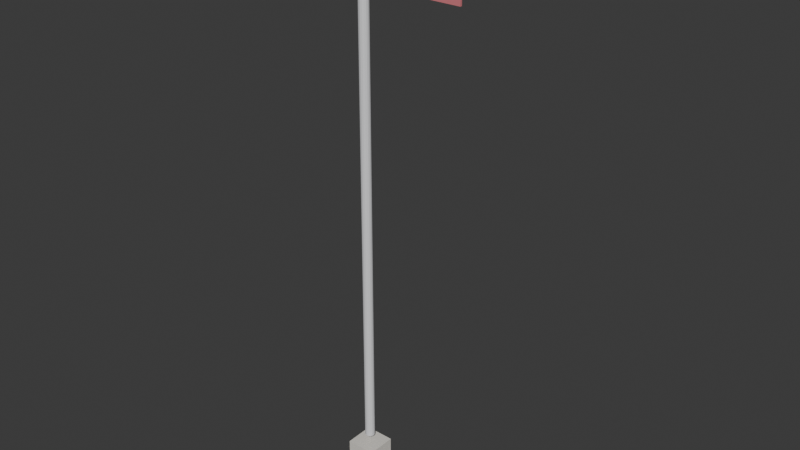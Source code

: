 # Source: flagpole.blend  (saved by Blender 5.2.45; exported with 4.5.12 LTS)
import bpy
from mathutils import Matrix  # noqa: F401  (used for matrix-valued properties, if any)

bpy.ops.wm.read_factory_settings(use_empty=True)
scene = bpy.context.scene
scene.name = 'Scene'

# ---- collections
col_collection = bpy.data.collections.new('Collection'); scene.collection.children.link(col_collection)

# ---- materials (node trees are filled in below, after node groups)
mat_flagpole_stone = bpy.data.materials.new('flagpole_stone')
mat_flagpole_metal = bpy.data.materials.new('flagpole_metal')
mat_flagpole_cloth = bpy.data.materials.new('flagpole_cloth')

# ---- material node trees
mat_flagpole_stone.use_nodes = True; mat_flagpole_stone.node_tree.nodes.clear()
_N = mat_flagpole_stone.node_tree.nodes; _L = mat_flagpole_stone.node_tree.links
n0 = _N.new('ShaderNodeBsdfPrincipled'); n0.name = 'Principled BSDF'; n0.location = (-200, 100)
n0.inputs[0].default_value = (0.75, 0.72, 0.66, 1.0)
n0.inputs[2].default_value = 0.6
n0.inputs[10].default_value = 0.005
n1 = _N.new('ShaderNodeOutputMaterial'); n1.name = 'Material Output'; n1.location = (200, 100)
_L.new(n0.outputs[0], n1.inputs[0])
n1.is_active_output = True
mat_flagpole_metal.use_nodes = True; mat_flagpole_metal.node_tree.nodes.clear()
_N = mat_flagpole_metal.node_tree.nodes; _L = mat_flagpole_metal.node_tree.links
n0 = _N.new('ShaderNodeBsdfPrincipled'); n0.name = 'Principled BSDF'; n0.location = (-200, 100)
n0.inputs[0].default_value = (0.8, 0.8, 0.82, 1.0)
n0.inputs[2].default_value = 0.6
n0.inputs[10].default_value = 0.005
n1 = _N.new('ShaderNodeOutputMaterial'); n1.name = 'Material Output'; n1.location = (200, 100)
_L.new(n0.outputs[0], n1.inputs[0])
n1.is_active_output = True
mat_flagpole_cloth.use_nodes = True; mat_flagpole_cloth.node_tree.nodes.clear()
_N = mat_flagpole_cloth.node_tree.nodes; _L = mat_flagpole_cloth.node_tree.links
n0 = _N.new('ShaderNodeBsdfPrincipled'); n0.name = 'Principled BSDF'; n0.location = (-200, 100)
n0.inputs[0].default_value = (0.68, 0.2, 0.22, 1.0)
n0.inputs[2].default_value = 0.6
n0.inputs[10].default_value = 0.005
n1 = _N.new('ShaderNodeOutputMaterial'); n1.name = 'Material Output'; n1.location = (200, 100)
_L.new(n0.outputs[0], n1.inputs[0])
n1.is_active_output = True

# ---- world
world_world = bpy.data.worlds.new('World'); scene.world = world_world
world_world.use_nodes = True; world_world.node_tree.nodes.clear()
_N = world_world.node_tree.nodes; _L = world_world.node_tree.links
n0 = _N.new('ShaderNodeOutputWorld'); n0.name = 'World Output'; n0.location = (200, 100)
n1 = _N.new('ShaderNodeBackground'); n1.name = 'Background'; n1.location = (-200, 100)
n1.inputs[0].default_value = (0.05088, 0.05088, 0.05088, 1.0)
_L.new(n1.outputs[0], n0.inputs[0])
n0.is_active_output = True
world_world.color = (0.05088, 0.05088, 0.05088)
world_world.sun_shadow_jitter_overblur = 0.0

# ---- meshes
me_cube_001 = bpy.data.meshes.new('Cube.001')
me_cube_001.from_pydata([(-0.225, -0.225, 0.045), (-0.225, -0.225, 0.135), (-0.225, 0.225, 0.045), (-0.225, 0.225, 0.135), (0.225, -0.225, 0.045), (0.225, -0.225, 0.135), (0.225, 0.225, 0.045), (0.225, 0.225, 0.135), (-0.15, -0.15, 0.2675), (-0.15, -0.15, 0.4425), (-0.15, 0.15, 0.2675), (-0.15, 0.15, 0.4425), (0.15, -0.15, 0.2675), (0.15, -0.15, 0.4425), (0.15, 0.15, 0.2675), (0.15, 0.15, 0.4425), (0.0, 0.05, 0.53), (0.0, 0.05, 5.93), (0.01913, 0.04619, 0.53), (0.01913, 0.04619, 5.93), (0.03536, 0.03536, 0.53), (0.03536, 0.03536, 5.93), (0.04619, 0.01913, 0.53), (0.04619, 0.01913, 5.93), (0.05, 0.0, 0.53), (0.05, 0.0, 5.93), (0.04619, -0.01913, 0.53), (0.04619, -0.01913, 5.93), (0.03536, -0.03536, 0.53), (0.03536, -0.03536, 5.93), (0.01913, -0.04619, 0.53), (0.01913, -0.04619, 5.93), (0.0, -0.05, 0.53), (0.0, -0.05, 5.93), (-0.01913, -0.04619, 0.53), (-0.01913, -0.04619, 5.93), (-0.03536, -0.03536, 0.53), (-0.03536, -0.03536, 5.93), (-0.04619, -0.01913, 0.53), (-0.04619, -0.01913, 5.93), (-0.05, 0.0, 0.53), (-0.05, 0.0, 5.93), (-0.04619, 0.01913, 0.53), (-0.04619, 0.01913, 5.93), (-0.03536, 0.03536, 0.53), (-0.03536, 0.03536, 5.93), (-0.01913, 0.04619, 0.53), (-0.01913, 0.04619, 5.93), (0.0, 0.0, 6.09), (0.0, 0.06364, 6.064), (0.0, 0.09, 6.0), (0.0, 0.08315, 5.966), (0.0, 0.06364, 5.936), (0.0, 0.0, 5.91), (0.01722, 0.02983, 6.083), (0.03182, 0.05511, 6.064), (0.04157, 0.07201, 6.034), (0.045, 0.07794, 6.0), (0.04157, 0.07201, 5.966), (0.03182, 0.05511, 5.936), (0.01722, 0.02983, 5.917), (0.02983, 0.01722, 6.083), (0.05511, 0.03182, 6.064), (0.07201, 0.04157, 6.034), (0.07794, 0.045, 6.0), (0.07201, 0.04157, 5.966), (0.05511, 0.03182, 5.936), (0.02983, 0.01722, 5.917), (0.03444, -1.863e-09, 6.083), (0.06364, 0.0, 6.064), (0.08315, -3.725e-09, 6.034), (0.09, 0.0, 6.0), (0.08315, -3.725e-09, 5.966), (0.06364, 0.0, 5.936), (0.03444, -1.863e-09, 5.917), (0.02983, -0.01722, 6.083), (0.05511, -0.03182, 6.064), (0.07201, -0.04157, 6.034), (0.07794, -0.045, 6.0), (0.07201, -0.04157, 5.966), (0.05511, -0.03182, 5.936), (0.02983, -0.01722, 5.917), (0.01722, -0.02983, 6.083), (0.03182, -0.05511, 6.064), (0.04157, -0.07201, 6.034), (0.045, -0.07794, 6.0), (0.04157, -0.07201, 5.966), (0.03182, -0.05511, 5.936), (0.01722, -0.02983, 5.917), (-3.725e-09, -0.03444, 6.083), (0.0, -0.06364, 6.064), (-7.451e-09, -0.08315, 6.034), (0.0, -0.09, 6.0), (-7.451e-09, -0.08315, 5.966), (0.0, -0.06364, 5.936), (-3.725e-09, -0.03444, 5.917), (-0.01722, -0.02983, 6.083), (-0.03182, -0.05511, 6.064), (-0.04157, -0.07201, 6.034), (-0.045, -0.07794, 6.0), (-0.04157, -0.07201, 5.966), (-0.03182, -0.05511, 5.936), (-0.01722, -0.02983, 5.917), (-0.02983, -0.01722, 6.083), (-0.05511, -0.03182, 6.064), (-0.07201, -0.04157, 6.034), (-0.07794, -0.045, 6.0), (-0.07201, -0.04157, 5.966), (-0.05511, -0.03182, 5.936), (-0.02983, -0.01722, 5.917), (-0.03444, 3.725e-09, 6.083), (-0.06364, 0.0, 6.064), (-0.08315, 1.49e-08, 6.034), (-0.09, 0.0, 6.0), (-0.08315, 1.49e-08, 5.966), (-0.06364, 0.0, 5.936), (-0.03444, 3.725e-09, 5.917), (-0.02983, 0.01722, 6.083), (-0.05511, 0.03182, 6.064), (-0.07201, 0.04157, 6.034), (-0.07794, 0.045, 6.0), (-0.07201, 0.04157, 5.966), (-0.05511, 0.03182, 5.936), (-0.02983, 0.01722, 5.917), (-0.01722, 0.02983, 6.083), (-0.03182, 0.05511, 6.064), (-0.04157, 0.07201, 6.034), (-0.045, 0.07794, 6.0), (-0.04157, 0.07201, 5.966), (-0.03182, 0.05511, 5.936), (-0.01722, 0.02983, 5.917), (3.725e-09, 0.03444, 6.083), (1.49e-08, 0.08315, 6.034), (3.725e-09, 0.03444, 5.917), (0.375, -0.01, 5.2), (0.375, -0.01, 5.6), (0.375, 0.01, 5.2), (0.375, 0.01, 5.6), (1.025, -0.01, 5.2), (1.025, -0.01, 5.6), (1.025, 0.01, 5.2), (1.025, 0.01, 5.6)], [], [(0, 1, 3, 2), (2, 3, 7, 6), (6, 7, 5, 4), (4, 5, 1, 0), (2, 6, 4, 0), (7, 3, 1, 5), (8, 9, 11, 10), (10, 11, 15, 14), (14, 15, 13, 12), (12, 13, 9, 8), (10, 14, 12, 8), (15, 11, 9, 13), (16, 17, 19, 18), (18, 19, 21, 20), (20, 21, 23, 22), (22, 23, 25, 24), (24, 25, 27, 26), (26, 27, 29, 28), (28, 29, 31, 30), (30, 31, 33, 32), (32, 33, 35, 34), (34, 35, 37, 36), (36, 37, 39, 38), (38, 39, 41, 40), (40, 41, 43, 42), (42, 43, 45, 44), (19, 17, 47, 45, 43, 41, 39, 37, 35, 33, 31, 29, 27, 25, 23, 21), (44, 45, 47, 46), (46, 47, 17, 16), (16, 18, 20, 22, 24, 26, 28, 30, 32, 34, 36, 38, 40, 42, 44, 46), (52, 51, 58, 59), (50, 132, 56, 57), (49, 131, 54, 55), (133, 52, 59, 60), (51, 50, 57, 58), (132, 49, 55, 56), (131, 48, 54), (53, 133, 60), (60, 59, 66, 67), (58, 57, 64, 65), (56, 55, 62, 63), (54, 48, 61), (53, 60, 67), (59, 58, 65, 66), (57, 56, 63, 64), (55, 54, 61, 62), (63, 62, 69, 70), (61, 48, 68), (53, 67, 74), (66, 65, 72, 73), (64, 63, 70, 71), (62, 61, 68, 69), (67, 66, 73, 74), (65, 64, 71, 72), (53, 74, 81), (73, 72, 79, 80), (71, 70, 77, 78), (69, 68, 75, 76), (74, 73, 80, 81), (72, 71, 78, 79), (70, 69, 76, 77), (68, 48, 75), (76, 75, 82, 83), (81, 80, 87, 88), (79, 78, 85, 86), (77, 76, 83, 84), (75, 48, 82), (53, 81, 88), (80, 79, 86, 87), (78, 77, 84, 85), (88, 87, 94, 95), (86, 85, 92, 93), (84, 83, 90, 91), (82, 48, 89), (53, 88, 95), (87, 86, 93, 94), (85, 84, 91, 92), (83, 82, 89, 90), (89, 48, 96), (53, 95, 102), (94, 93, 100, 101), (92, 91, 98, 99), (90, 89, 96, 97), (95, 94, 101, 102), (93, 92, 99, 100), (91, 90, 97, 98), (101, 100, 107, 108), (99, 98, 105, 106), (97, 96, 103, 104), (102, 101, 108, 109), (100, 99, 106, 107), (98, 97, 104, 105), (96, 48, 103), (53, 102, 109), (109, 108, 115, 116), (107, 106, 113, 114), (105, 104, 111, 112), (103, 48, 110), (53, 109, 116), (108, 107, 114, 115), (106, 105, 112, 113), (104, 103, 110, 111), (114, 113, 120, 121), (112, 111, 118, 119), (110, 48, 117), (53, 116, 123), (115, 114, 121, 122), (113, 112, 119, 120), (111, 110, 117, 118), (116, 115, 122, 123), (53, 123, 130), (122, 121, 128, 129), (120, 119, 126, 127), (118, 117, 124, 125), (123, 122, 129, 130), (121, 120, 127, 128), (119, 118, 125, 126), (117, 48, 124), (127, 126, 132, 50), (125, 124, 131, 49), (130, 129, 52, 133), (128, 127, 50, 51), (126, 125, 49, 132), (124, 48, 131), (53, 130, 133), (129, 128, 51, 52), (134, 135, 137, 136), (136, 137, 141, 140), (140, 141, 139, 138), (138, 139, 135, 134), (136, 140, 138, 134), (141, 137, 135, 139)])
me_cube_001.polygons.foreach_set('material_index', [0, 0, 0, 0, 0, 0, 0, 0, 0, 0, 0, 0, 1, 1, 1, 1, 1, 1, 1, 1, 1, 1, 1, 1, 1, 1, 1, 1, 1, 1, 1, 1, 1, 1, 1, 1, 1, 1, 1, 1, 1, 1, 1, 1, 1, 1, 1, 1, 1, 1, 1, 1, 1, 1, 1, 1, 1, 1, 1, 1, 1, 1, 1, 1, 1, 1, 1, 1, 1, 1, 1, 1, 1, 1, 1, 1, 1, 1, 1, 1, 1, 1, 1, 1, 1, 1, 1, 1, 1, 1, 1, 1, 1, 1, 1, 1, 1, 1, 1, 1, 1, 1, 1, 1, 1, 1, 1, 1, 1, 1, 1, 1, 1, 1, 1, 1, 1, 1, 1, 1, 1, 1, 1, 1, 1, 1, 2, 2, 2, 2, 2, 2])
_uv = me_cube_001.uv_layers.new(name='UVMap')
_uv.uv.foreach_set('vector', [0.375, 0.0, 0.625, 0.0, 0.625, 0.25, 0.375, 0.25, 0.375, 0.25, 0.625, 0.25, 0.625, 0.5, 0.375, 0.5, 0.375, 0.5, 0.625, 0.5, 0.625, 0.75, 0.375, 0.75, 0.375, 0.75, 0.625, 0.75, 0.625, 1.0, 0.375, 1.0, 0.125, 0.5, 0.375, 0.5, 0.375, 0.75, 0.125, 0.75, 0.625, 0.5, 0.875, 0.5, 0.875, 0.75, 0.625, 0.75, 0.375, 0.0, 0.625, 0.0, 0.625, 0.25, 0.375, 0.25, 0.375, 0.25, 0.625, 0.25, 0.625, 0.5, 0.375, 0.5, 0.375, 0.5, 0.625, 0.5, 0.625, 0.75, 0.375, 0.75, 0.375, 0.75, 0.625, 0.75, 0.625, 1.0, 0.375, 1.0, 0.125, 0.5, 0.375, 0.5, 0.375, 0.75, 0.125, 0.75, 0.625, 0.5, 0.875, 0.5, 0.875, 0.75, 0.625, 0.75, 1.0, 0.5, 1.0, 1.0, 0.9375, 1.0, 0.9375, 0.5, 0.9375, 0.5, 0.9375, 1.0, 0.875, 1.0, 0.875, 0.5, 0.875, 0.5, 0.875, 1.0, 0.8125, 1.0, 0.8125, 0.5, 0.8125, 0.5, 0.8125, 1.0, 0.75, 1.0, 0.75, 0.5, 0.75, 0.5, 0.75, 1.0, 0.6875, 1.0, 0.6875, 0.5, 0.6875, 0.5, 0.6875, 1.0, 0.625, 1.0, 0.625, 0.5, 0.625, 0.5, 0.625, 1.0, 0.5625, 1.0, 0.5625, 0.5, 0.5625, 0.5, 0.5625, 1.0, 0.5, 1.0, 0.5, 0.5, 0.5, 0.5, 0.5, 1.0, 0.4375, 1.0, 0.4375, 0.5, 0.4375, 0.5, 0.4375, 1.0, 0.375, 1.0, 0.375, 0.5, 0.375, 0.5, 0.375, 1.0, 0.3125, 1.0, 0.3125, 0.5, 0.3125, 0.5, 0.3125, 1.0, 0.25, 1.0, 0.25, 0.5, 0.25, 0.5, 0.25, 1.0, 0.1875, 1.0, 0.1875, 0.5, 0.1875, 0.5, 0.1875, 1.0, 0.125, 1.0, 0.125, 0.5, 0.3418, 0.4717, 0.25, 0.49, 0.1582, 0.4717, 0.08029, 0.4197, 0.02827, 0.3418, 0.01, 0.25, 0.02827, 0.1582, 0.08029, 0.08029, 0.1582, 0.02827, 0.25, 0.01, 0.3418, 0.02827, 0.4197, 0.08029, 0.4717, 0.1582, 0.49, 0.25, 0.4717, 0.3418, 0.4197, 0.4197, 0.125, 0.5, 0.125, 1.0, 0.0625, 1.0, 0.0625, 0.5, 0.0625, 0.5, 0.0625, 1.0, 0.0, 1.0, 0.0, 0.5, 0.75, 0.49, 0.8418, 0.4717, 0.9197, 0.4197, 0.9717, 0.3418, 0.99, 0.25, 0.9717, 0.1582, 0.9197, 0.08029, 0.8418, 0.02827, 0.75, 0.01, 0.6582, 0.02827, 0.5803, 0.08029, 0.5283, 0.1582, 0.51, 0.25, 0.5283, 0.3418, 0.5803, 0.4197, 0.6582, 0.4717, 0.75, 0.25, 0.75, 0.375, 0.6667, 0.375, 0.6667, 0.25, 0.75, 0.5, 0.75, 0.625, 0.6667, 0.625, 0.6667, 0.5, 0.75, 0.75, 0.75, 0.875, 0.6667, 0.875, 0.6667, 0.75, 0.75, 0.125, 0.75, 0.25, 0.6667, 0.25, 0.6667, 0.125, 0.75, 0.375, 0.75, 0.5, 0.6667, 0.5, 0.6667, 0.375, 0.75, 0.625, 0.75, 0.75, 0.6667, 0.75, 0.6667, 0.625, 0.75, 0.875, 0.7083, 1.0, 0.6667, 0.875, 0.7083, 0.0, 0.75, 0.125, 0.6667, 0.125, 0.6667, 0.125, 0.6667, 0.25, 0.5833, 0.25, 0.5833, 0.125, 0.6667, 0.375, 0.6667, 0.5, 0.5833, 0.5, 0.5833, 0.375, 0.6667, 0.625, 0.6667, 0.75, 0.5833, 0.75, 0.5833, 0.625, 0.6667, 0.875, 0.625, 1.0, 0.5833, 0.875, 0.625, 0.0, 0.6667, 0.125, 0.5833, 0.125, 0.6667, 0.25, 0.6667, 0.375, 0.5833, 0.375, 0.5833, 0.25, 0.6667, 0.5, 0.6667, 0.625, 0.5833, 0.625, 0.5833, 0.5, 0.6667, 0.75, 0.6667, 0.875, 0.5833, 0.875, 0.5833, 0.75, 0.5833, 0.625, 0.5833, 0.75, 0.5, 0.75, 0.5, 0.625, 0.5833, 0.875, 0.5417, 1.0, 0.5, 0.875, 0.5417, 0.0, 0.5833, 0.125, 0.5, 0.125, 0.5833, 0.25, 0.5833, 0.375, 0.5, 0.375, 0.5, 0.25, 0.5833, 0.5, 0.5833, 0.625, 0.5, 0.625, 0.5, 0.5, 0.5833, 0.75, 0.5833, 0.875, 0.5, 0.875, 0.5, 0.75, 0.5833, 0.125, 0.5833, 0.25, 0.5, 0.25, 0.5, 0.125, 0.5833, 0.375, 0.5833, 0.5, 0.5, 0.5, 0.5, 0.375, 0.4583, 0.0, 0.5, 0.125, 0.4167, 0.125, 0.5, 0.25, 0.5, 0.375, 0.4167, 0.375, 0.4167, 0.25, 0.5, 0.5, 0.5, 0.625, 0.4167, 0.625, 0.4167, 0.5, 0.5, 0.75, 0.5, 0.875, 0.4167, 0.875, 0.4167, 0.75, 0.5, 0.125, 0.5, 0.25, 0.4167, 0.25, 0.4167, 0.125, 0.5, 0.375, 0.5, 0.5, 0.4167, 0.5, 0.4167, 0.375, 0.5, 0.625, 0.5, 0.75, 0.4167, 0.75, 0.4167, 0.625, 0.5, 0.875, 0.4583, 1.0, 0.4167, 0.875, 0.4167, 0.75, 0.4167, 0.875, 0.3333, 0.875, 0.3333, 0.75, 0.4167, 0.125, 0.4167, 0.25, 0.3333, 0.25, 0.3333, 0.125, 0.4167, 0.375, 0.4167, 0.5, 0.3333, 0.5, 0.3333, 0.375, 0.4167, 0.625, 0.4167, 0.75, 0.3333, 0.75, 0.3333, 0.625, 0.4167, 0.875, 0.375, 1.0, 0.3333, 0.875, 0.375, 0.0, 0.4167, 0.125, 0.3333, 0.125, 0.4167, 0.25, 0.4167, 0.375, 0.3333, 0.375, 0.3333, 0.25, 0.4167, 0.5, 0.4167, 0.625, 0.3333, 0.625, 0.3333, 0.5, 0.3333, 0.125, 0.3333, 0.25, 0.25, 0.25, 0.25, 0.125, 0.3333, 0.375, 0.3333, 0.5, 0.25, 0.5, 0.25, 0.375, 0.3333, 0.625, 0.3333, 0.75, 0.25, 0.75, 0.25, 0.625, 0.3333, 0.875, 0.2917, 1.0, 0.25, 0.875, 0.2917, 0.0, 0.3333, 0.125, 0.25, 0.125, 0.3333, 0.25, 0.3333, 0.375, 0.25, 0.375, 0.25, 0.25, 0.3333, 0.5, 0.3333, 0.625, 0.25, 0.625, 0.25, 0.5, 0.3333, 0.75, 0.3333, 0.875, 0.25, 0.875, 0.25, 0.75, 0.25, 0.875, 0.2083, 1.0, 0.1667, 0.875, 0.2083, 0.0, 0.25, 0.125, 0.1667, 0.125, 0.25, 0.25, 0.25, 0.375, 0.1667, 0.375, 0.1667, 0.25, 0.25, 0.5, 0.25, 0.625, 0.1667, 0.625, 0.1667, 0.5, 0.25, 0.75, 0.25, 0.875, 0.1667, 0.875, 0.1667, 0.75, 0.25, 0.125, 0.25, 0.25, 0.1667, 0.25, 0.1667, 0.125, 0.25, 0.375, 0.25, 0.5, 0.1667, 0.5, 0.1667, 0.375, 0.25, 0.625, 0.25, 0.75, 0.1667, 0.75, 0.1667, 0.625, 0.1667, 0.25, 0.1667, 0.375, 0.08333, 0.375, 0.08333, 0.25, 0.1667, 0.5, 0.1667, 0.625, 0.08333, 0.625, 0.08333, 0.5, 0.1667, 0.75, 0.1667, 0.875, 0.08333, 0.875, 0.08333, 0.75, 0.1667, 0.125, 0.1667, 0.25, 0.08333, 0.25, 0.08333, 0.125, 0.1667, 0.375, 0.1667, 0.5, 0.08333, 0.5, 0.08333, 0.375, 0.1667, 0.625, 0.1667, 0.75, 0.08333, 0.75, 0.08333, 0.625, 0.1667, 0.875, 0.125, 1.0, 0.08333, 0.875, 0.125, 0.0, 0.1667, 0.125, 0.08333, 0.125, 0.08333, 0.125, 0.08333, 0.25, 0.0, 0.25, 0.0, 0.125, 0.08333, 0.375, 0.08333, 0.5, 0.0, 0.5, 0.0, 0.375, 0.08333, 0.625, 0.08333, 0.75, 0.0, 0.75, 0.0, 0.625, 0.08333, 0.875, 0.04167, 1.0, 0.0, 0.875, 0.04167, 0.0, 0.08333, 0.125, 0.0, 0.125, 0.08333, 0.25, 0.08333, 0.375, 0.0, 0.375, 0.0, 0.25, 0.08333, 0.5, 0.08333, 0.625, 0.0, 0.625, 0.0, 0.5, 0.08333, 0.75, 0.08333, 0.875, 0.0, 0.875, 0.0, 0.75, 1.0, 0.375, 1.0, 0.5, 0.9167, 0.5, 0.9167, 0.375, 1.0, 0.625, 1.0, 0.75, 0.9167, 0.75, 0.9167, 0.625, 1.0, 0.875, 0.9583, 1.0, 0.9167, 0.875, 0.9583, 0.0, 1.0, 0.125, 0.9167, 0.125, 1.0, 0.25, 1.0, 0.375, 0.9167, 0.375, 0.9167, 0.25, 1.0, 0.5, 1.0, 0.625, 0.9167, 0.625, 0.9167, 0.5, 1.0, 0.75, 1.0, 0.875, 0.9167, 0.875, 0.9167, 0.75, 1.0, 0.125, 1.0, 0.25, 0.9167, 0.25, 0.9167, 0.125, 0.875, 0.0, 0.9167, 0.125, 0.8333, 0.125, 0.9167, 0.25, 0.9167, 0.375, 0.8333, 0.375, 0.8333, 0.25, 0.9167, 0.5, 0.9167, 0.625, 0.8333, 0.625, 0.8333, 0.5, 0.9167, 0.75, 0.9167, 0.875, 0.8333, 0.875, 0.8333, 0.75, 0.9167, 0.125, 0.9167, 0.25, 0.8333, 0.25, 0.8333, 0.125, 0.9167, 0.375, 0.9167, 0.5, 0.8333, 0.5, 0.8333, 0.375, 0.9167, 0.625, 0.9167, 0.75, 0.8333, 0.75, 0.8333, 0.625, 0.9167, 0.875, 0.875, 1.0, 0.8333, 0.875, 0.8333, 0.5, 0.8333, 0.625, 0.75, 0.625, 0.75, 0.5, 0.8333, 0.75, 0.8333, 0.875, 0.75, 0.875, 0.75, 0.75, 0.8333, 0.125, 0.8333, 0.25, 0.75, 0.25, 0.75, 0.125, 0.8333, 0.375, 0.8333, 0.5, 0.75, 0.5, 0.75, 0.375, 0.8333, 0.625, 0.8333, 0.75, 0.75, 0.75, 0.75, 0.625, 0.8333, 0.875, 0.7917, 1.0, 0.75, 0.875, 0.7917, 0.0, 0.8333, 0.125, 0.75, 0.125, 0.8333, 0.25, 0.8333, 0.375, 0.75, 0.375, 0.75, 0.25, 0.375, 0.0, 0.625, 0.0, 0.625, 0.25, 0.375, 0.25, 0.375, 0.25, 0.625, 0.25, 0.625, 0.5, 0.375, 0.5, 0.375, 0.5, 0.625, 0.5, 0.625, 0.75, 0.375, 0.75, 0.375, 0.75, 0.625, 0.75, 0.625, 1.0, 0.375, 1.0, 0.125, 0.5, 0.375, 0.5, 0.375, 0.75, 0.125, 0.75, 0.625, 0.5, 0.875, 0.5, 0.875, 0.75, 0.625, 0.75])
me_cube_001.materials.append(mat_flagpole_stone)
me_cube_001.materials.append(mat_flagpole_metal)
me_cube_001.materials.append(mat_flagpole_cloth)
me_cube_001.update()

# ---- objects
ob_flagpole = bpy.data.objects.new('Flagpole', me_cube_001)

# ---- transforms, parenting, visibility, modifiers, constraints
ob_flagpole.location = (0.0, 0.0, 0.0)

# ---- collection membership
col_collection.objects.link(ob_flagpole)

# ---- scene / render settings (as saved in the file)
scene.frame_start = 1; scene.frame_end = 250; scene.frame_set(1)
scene.render.engine = 'BLENDER_EEVEE_NEXT'
scene.render.bake_bias = 0.0
scene.render.bake_samples = 0
scene.render.compositor_device = 'GPU'
scene.eevee.use_volume_custom_range = False
scene.eevee.fast_gi_thickness_near = 0.1
scene.eevee.fast_gi_thickness_far = 0.0
scene.eevee.ray_tracing_options.screen_trace_thickness = 0.1
bpy.context.view_layer.update()

# ---- added for rendering (the .blend has no active camera and no usable light): camera, sun
cam_auto = bpy.data.cameras.new('AutoCamera')
cam_auto.lens = 50.0
cam_auto.sensor_width = 36.0
cam_auto.clip_end = 1000.0
ob_auto_camera = bpy.data.objects.new('AutoCamera', cam_auto)
scene.collection.objects.link(ob_auto_camera)
ob_auto_camera.location = (6.12646, -6.87175, 7.64867)
ob_auto_camera.rotation_euler = (1.09748, -7.21219e-08, 0.694738)
scene.camera = ob_auto_camera
light_auto_sun = bpy.data.lights.new('AutoSun', 'SUN')
light_auto_sun.energy = 3.0
light_auto_sun.angle = 0.0523599
ob_auto_sun = bpy.data.objects.new('AutoSun', light_auto_sun)
scene.collection.objects.link(ob_auto_sun)
ob_auto_sun.rotation_euler = (0.872665, 0.174533, 0.523599)
bpy.context.view_layer.update()
